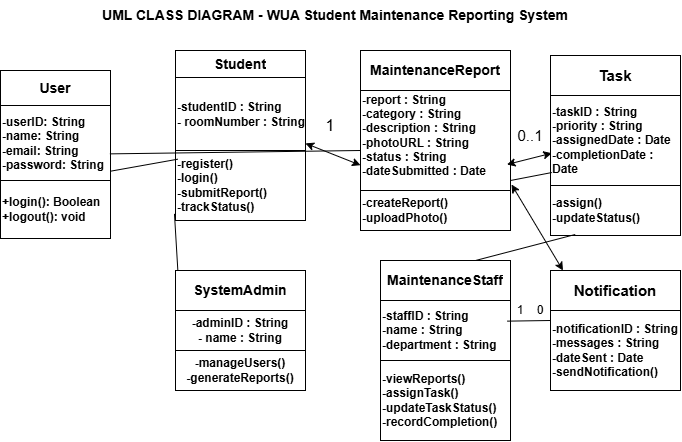

The diagram above was exported from draw.io. Its source (the exported page's mxGraphModel, read from the mxfile embedded in the PNG):
<mxGraphModel dx="806" dy="478" grid="1" gridSize="10" guides="1" tooltips="1" connect="1" arrows="1" fold="1" page="1" pageScale="1" pageWidth="850" pageHeight="1100" math="0" shadow="0">
  <root>
    <mxCell id="0" />
    <mxCell id="1" parent="0" />
    <mxCell id="l7824IWueSiUm3YCax25-33" parent="1" style="shape=table;startSize=0;container=1;collapsible=0;childLayout=tableLayout;fixedHeader=1;tableRender=collapsed;" value="" vertex="1">
      <mxGeometry height="170" width="130" x="225" y="60" as="geometry" />
    </mxCell>
    <mxCell id="l7824IWueSiUm3YCax25-34" parent="l7824IWueSiUm3YCax25-33" style="shape=tableRow;horizontal=0;startSize=0;swimlaneHead=0;swimlaneBody=0;strokeColor=inherit;collapsible=0;dropTarget=0;fillColor=none;points=[[0,0.5],[1,0.5]];portConstraint=eastwest;fixedHeader=1;" value="" vertex="1">
      <mxGeometry height="27" width="130" as="geometry" />
    </mxCell>
    <mxCell id="l7824IWueSiUm3YCax25-35" parent="l7824IWueSiUm3YCax25-34" style="shape=partialRectangle;html=1;whiteSpace=wrap;connectable=0;strokeColor=inherit;overflow=hidden;fillColor=none;pointerEvents=1;fontStyle=1;fontSize=14;" value="Student" vertex="1">
      <mxGeometry height="27" width="130" as="geometry">
        <mxRectangle height="27" width="130" as="alternateBounds" />
      </mxGeometry>
    </mxCell>
    <mxCell id="l7824IWueSiUm3YCax25-36" parent="l7824IWueSiUm3YCax25-33" style="shape=tableRow;horizontal=0;startSize=0;swimlaneHead=0;swimlaneBody=0;strokeColor=inherit;collapsible=0;dropTarget=0;fillColor=none;points=[[0,0.5],[1,0.5]];portConstraint=eastwest;fixedHeader=1;" value="" vertex="1">
      <mxGeometry height="73" width="130" y="27" as="geometry" />
    </mxCell>
    <mxCell id="l7824IWueSiUm3YCax25-37" parent="l7824IWueSiUm3YCax25-36" style="shape=partialRectangle;html=1;whiteSpace=wrap;connectable=0;strokeColor=inherit;overflow=hidden;fillColor=none;pointerEvents=1;align=left;" value="&lt;b&gt;-studentID : String&lt;/b&gt;&lt;div&gt;&lt;div&gt;&lt;b&gt;- roomNumber : String&lt;/b&gt;&lt;/div&gt;&lt;/div&gt;" vertex="1">
      <mxGeometry height="73" width="130" as="geometry">
        <mxRectangle height="73" width="130" as="alternateBounds" />
      </mxGeometry>
    </mxCell>
    <mxCell id="l7824IWueSiUm3YCax25-38" parent="l7824IWueSiUm3YCax25-33" style="shape=tableRow;horizontal=0;startSize=0;swimlaneHead=0;swimlaneBody=0;strokeColor=inherit;collapsible=0;dropTarget=0;fillColor=none;points=[[0,0.5],[1,0.5]];portConstraint=eastwest;fixedHeader=1;" value="" vertex="1">
      <mxGeometry height="70" width="130" y="100" as="geometry" />
    </mxCell>
    <mxCell id="l7824IWueSiUm3YCax25-39" parent="l7824IWueSiUm3YCax25-38" style="shape=partialRectangle;html=1;whiteSpace=wrap;connectable=0;strokeColor=inherit;overflow=hidden;fillColor=none;pointerEvents=1;align=left;" value="&lt;b&gt;-register()&lt;/b&gt;&lt;div&gt;&lt;b&gt;-login()&lt;/b&gt;&lt;/div&gt;&lt;div&gt;&lt;b&gt;-submitReport()&lt;/b&gt;&lt;/div&gt;&lt;div&gt;&lt;b&gt;-trackStatus()&lt;/b&gt;&lt;/div&gt;" vertex="1">
      <mxGeometry height="70" width="130" as="geometry">
        <mxRectangle height="70" width="130" as="alternateBounds" />
      </mxGeometry>
    </mxCell>
    <mxCell id="l7824IWueSiUm3YCax25-41" parent="1" style="shape=table;startSize=0;container=1;collapsible=0;childLayout=tableLayout;fixedHeader=1;tableRender=collapsed;" value="" vertex="1">
      <mxGeometry height="180" width="150" x="410" y="60" as="geometry" />
    </mxCell>
    <mxCell id="l7824IWueSiUm3YCax25-42" parent="l7824IWueSiUm3YCax25-41" style="shape=tableRow;horizontal=0;startSize=0;swimlaneHead=0;swimlaneBody=0;strokeColor=inherit;collapsible=0;dropTarget=0;fillColor=none;points=[[0,0.5],[1,0.5]];portConstraint=eastwest;fixedHeader=1;fontStyle=1" value="" vertex="1">
      <mxGeometry height="40" width="150" as="geometry" />
    </mxCell>
    <mxCell id="l7824IWueSiUm3YCax25-43" parent="l7824IWueSiUm3YCax25-42" style="shape=partialRectangle;html=1;whiteSpace=wrap;connectable=0;strokeColor=inherit;overflow=hidden;fillColor=none;pointerEvents=1;" value="&lt;b&gt;&lt;font style=&quot;font-size: 14px;&quot;&gt;MaintenanceReport&lt;/font&gt;&lt;/b&gt;" vertex="1">
      <mxGeometry height="40" width="150" as="geometry">
        <mxRectangle height="40" width="150" as="alternateBounds" />
      </mxGeometry>
    </mxCell>
    <mxCell id="l7824IWueSiUm3YCax25-44" parent="l7824IWueSiUm3YCax25-41" style="shape=tableRow;horizontal=0;startSize=0;swimlaneHead=0;swimlaneBody=0;strokeColor=inherit;collapsible=0;dropTarget=0;fillColor=none;points=[[0,0.5],[1,0.5]];portConstraint=eastwest;fixedHeader=1;" value="" vertex="1">
      <mxGeometry height="100" width="150" y="40" as="geometry" />
    </mxCell>
    <mxCell id="l7824IWueSiUm3YCax25-45" parent="l7824IWueSiUm3YCax25-44" style="shape=partialRectangle;html=1;whiteSpace=wrap;connectable=0;strokeColor=inherit;overflow=hidden;fillColor=none;pointerEvents=1;align=left;" value="&lt;b&gt;-report : String&lt;/b&gt;&lt;div&gt;&lt;b&gt;-category : String&lt;/b&gt;&lt;/div&gt;&lt;div&gt;&lt;b&gt;-description : String&lt;/b&gt;&lt;/div&gt;&lt;div&gt;&lt;b&gt;-photoURL : String&lt;/b&gt;&lt;/div&gt;&lt;div&gt;&lt;b&gt;-status : String&lt;/b&gt;&lt;/div&gt;&lt;div&gt;&lt;b&gt;-dateSubmitted : Date&lt;/b&gt;&lt;/div&gt;&lt;div&gt;&lt;br&gt;&lt;/div&gt;" vertex="1">
      <mxGeometry height="100" width="150" as="geometry">
        <mxRectangle height="100" width="150" as="alternateBounds" />
      </mxGeometry>
    </mxCell>
    <mxCell id="l7824IWueSiUm3YCax25-46" parent="l7824IWueSiUm3YCax25-41" style="shape=tableRow;horizontal=0;startSize=0;swimlaneHead=0;swimlaneBody=0;strokeColor=inherit;collapsible=0;dropTarget=0;fillColor=none;points=[[0,0.5],[1,0.5]];portConstraint=eastwest;fixedHeader=1;" value="" vertex="1">
      <mxGeometry height="40" width="150" y="140" as="geometry" />
    </mxCell>
    <mxCell id="l7824IWueSiUm3YCax25-47" parent="l7824IWueSiUm3YCax25-46" style="shape=partialRectangle;html=1;whiteSpace=wrap;connectable=0;strokeColor=inherit;overflow=hidden;fillColor=none;pointerEvents=1;align=left;" value="&lt;b&gt;-createReport()&lt;/b&gt;&lt;div&gt;&lt;b&gt;-uploadPhoto()&lt;/b&gt;&lt;/div&gt;" vertex="1">
      <mxGeometry height="40" width="150" as="geometry">
        <mxRectangle height="40" width="150" as="alternateBounds" />
      </mxGeometry>
    </mxCell>
    <mxCell id="l7824IWueSiUm3YCax25-48" parent="1" style="shape=table;startSize=0;container=1;collapsible=0;childLayout=tableLayout;fixedHeader=1;tableRender=collapsed;" value="" vertex="1">
      <mxGeometry height="180" width="130" x="600" y="65" as="geometry" />
    </mxCell>
    <mxCell id="l7824IWueSiUm3YCax25-49" parent="l7824IWueSiUm3YCax25-48" style="shape=tableRow;horizontal=0;startSize=0;swimlaneHead=0;swimlaneBody=0;strokeColor=inherit;collapsible=0;dropTarget=0;fillColor=none;points=[[0,0.5],[1,0.5]];portConstraint=eastwest;fixedHeader=1;" value="" vertex="1">
      <mxGeometry height="40" width="130" as="geometry" />
    </mxCell>
    <mxCell id="l7824IWueSiUm3YCax25-50" parent="l7824IWueSiUm3YCax25-49" style="shape=partialRectangle;html=1;whiteSpace=wrap;connectable=0;strokeColor=inherit;overflow=hidden;fillColor=none;pointerEvents=1;" value="&lt;b&gt;&lt;font style=&quot;font-size: 15px;&quot;&gt;Task&lt;/font&gt;&lt;/b&gt;" vertex="1">
      <mxGeometry height="40" width="130" as="geometry">
        <mxRectangle height="40" width="130" as="alternateBounds" />
      </mxGeometry>
    </mxCell>
    <mxCell id="l7824IWueSiUm3YCax25-51" parent="l7824IWueSiUm3YCax25-48" style="shape=tableRow;horizontal=0;startSize=0;swimlaneHead=0;swimlaneBody=0;strokeColor=inherit;collapsible=0;dropTarget=0;fillColor=none;points=[[0,0.5],[1,0.5]];portConstraint=eastwest;fixedHeader=1;" value="" vertex="1">
      <mxGeometry height="90" width="130" y="40" as="geometry" />
    </mxCell>
    <mxCell id="l7824IWueSiUm3YCax25-52" parent="l7824IWueSiUm3YCax25-51" style="shape=partialRectangle;html=1;whiteSpace=wrap;connectable=0;strokeColor=inherit;overflow=hidden;fillColor=none;pointerEvents=1;align=left;" value="&lt;b&gt;-taskID : String&lt;/b&gt;&lt;div&gt;&lt;b&gt;-priority : String&lt;/b&gt;&lt;/div&gt;&lt;div&gt;&lt;b&gt;-assignedDate : Date&lt;/b&gt;&lt;/div&gt;&lt;div&gt;&lt;b&gt;-completionDate : Date&lt;/b&gt;&lt;/div&gt;" vertex="1">
      <mxGeometry height="90" width="130" as="geometry">
        <mxRectangle height="90" width="130" as="alternateBounds" />
      </mxGeometry>
    </mxCell>
    <mxCell id="l7824IWueSiUm3YCax25-53" parent="l7824IWueSiUm3YCax25-48" style="shape=tableRow;horizontal=0;startSize=0;swimlaneHead=0;swimlaneBody=0;strokeColor=inherit;collapsible=0;dropTarget=0;fillColor=none;points=[[0,0.5],[1,0.5]];portConstraint=eastwest;fixedHeader=1;" value="" vertex="1">
      <mxGeometry height="50" width="130" y="130" as="geometry" />
    </mxCell>
    <mxCell id="l7824IWueSiUm3YCax25-54" parent="l7824IWueSiUm3YCax25-53" style="shape=partialRectangle;html=1;whiteSpace=wrap;connectable=0;strokeColor=inherit;overflow=hidden;fillColor=none;pointerEvents=1;align=left;" value="&lt;b&gt;-assign()&lt;/b&gt;&lt;div&gt;&lt;b&gt;-updateStatus()&lt;/b&gt;&lt;/div&gt;" vertex="1">
      <mxGeometry height="50" width="130" as="geometry">
        <mxRectangle height="50" width="130" as="alternateBounds" />
      </mxGeometry>
    </mxCell>
    <mxCell id="l7824IWueSiUm3YCax25-55" parent="1" style="shape=table;startSize=0;container=1;collapsible=0;childLayout=tableLayout;fixedHeader=1;tableRender=collapsed;" value="" vertex="1">
      <mxGeometry height="120" width="130" x="225" y="280" as="geometry" />
    </mxCell>
    <mxCell id="l7824IWueSiUm3YCax25-56" parent="l7824IWueSiUm3YCax25-55" style="shape=tableRow;horizontal=0;startSize=0;swimlaneHead=0;swimlaneBody=0;strokeColor=inherit;collapsible=0;dropTarget=0;fillColor=none;points=[[0,0.5],[1,0.5]];portConstraint=eastwest;fixedHeader=1;" value="" vertex="1">
      <mxGeometry height="40" width="130" as="geometry" />
    </mxCell>
    <mxCell id="l7824IWueSiUm3YCax25-57" parent="l7824IWueSiUm3YCax25-56" style="shape=partialRectangle;html=1;whiteSpace=wrap;connectable=0;strokeColor=inherit;overflow=hidden;fillColor=none;pointerEvents=1;" value="&lt;b&gt;&lt;font style=&quot;font-size: 14px;&quot;&gt;SystemAdmin&lt;/font&gt;&lt;/b&gt;" vertex="1">
      <mxGeometry height="40" width="130" as="geometry">
        <mxRectangle height="40" width="130" as="alternateBounds" />
      </mxGeometry>
    </mxCell>
    <mxCell id="l7824IWueSiUm3YCax25-58" parent="l7824IWueSiUm3YCax25-55" style="shape=tableRow;horizontal=0;startSize=0;swimlaneHead=0;swimlaneBody=0;strokeColor=inherit;collapsible=0;dropTarget=0;fillColor=none;points=[[0,0.5],[1,0.5]];portConstraint=eastwest;fixedHeader=1;" value="" vertex="1">
      <mxGeometry height="40" width="130" y="40" as="geometry" />
    </mxCell>
    <mxCell id="l7824IWueSiUm3YCax25-59" parent="l7824IWueSiUm3YCax25-58" style="shape=partialRectangle;html=1;whiteSpace=wrap;connectable=0;strokeColor=inherit;overflow=hidden;fillColor=none;pointerEvents=1;" value="&lt;b&gt;-adminID : String&lt;/b&gt;&lt;div&gt;&lt;b&gt;- name : String&lt;/b&gt;&lt;/div&gt;" vertex="1">
      <mxGeometry height="40" width="130" as="geometry">
        <mxRectangle height="40" width="130" as="alternateBounds" />
      </mxGeometry>
    </mxCell>
    <mxCell id="l7824IWueSiUm3YCax25-60" parent="l7824IWueSiUm3YCax25-55" style="shape=tableRow;horizontal=0;startSize=0;swimlaneHead=0;swimlaneBody=0;strokeColor=inherit;collapsible=0;dropTarget=0;fillColor=none;points=[[0,0.5],[1,0.5]];portConstraint=eastwest;fixedHeader=1;" value="" vertex="1">
      <mxGeometry height="40" width="130" y="80" as="geometry" />
    </mxCell>
    <mxCell id="l7824IWueSiUm3YCax25-61" parent="l7824IWueSiUm3YCax25-60" style="shape=partialRectangle;html=1;whiteSpace=wrap;connectable=0;strokeColor=inherit;overflow=hidden;fillColor=none;pointerEvents=1;" value="&lt;b&gt;-manageUsers()&lt;/b&gt;&lt;div&gt;&lt;b&gt;-generateReports()&lt;/b&gt;&lt;/div&gt;" vertex="1">
      <mxGeometry height="40" width="130" as="geometry">
        <mxRectangle height="40" width="130" as="alternateBounds" />
      </mxGeometry>
    </mxCell>
    <mxCell id="l7824IWueSiUm3YCax25-62" parent="1" style="shape=table;startSize=0;container=1;collapsible=0;childLayout=tableLayout;fixedHeader=1;tableRender=collapsed;" value="" vertex="1">
      <mxGeometry height="180" width="130" x="430" y="270" as="geometry" />
    </mxCell>
    <mxCell id="l7824IWueSiUm3YCax25-63" parent="l7824IWueSiUm3YCax25-62" style="shape=tableRow;horizontal=0;startSize=0;swimlaneHead=0;swimlaneBody=0;strokeColor=inherit;collapsible=0;dropTarget=0;fillColor=none;points=[[0,0.5],[1,0.5]];portConstraint=eastwest;fixedHeader=1;" value="" vertex="1">
      <mxGeometry height="40" width="130" as="geometry" />
    </mxCell>
    <mxCell id="l7824IWueSiUm3YCax25-64" parent="l7824IWueSiUm3YCax25-63" style="shape=partialRectangle;html=1;whiteSpace=wrap;connectable=0;strokeColor=inherit;overflow=hidden;fillColor=none;pointerEvents=1;" value="&lt;b&gt;&lt;font style=&quot;font-size: 14px;&quot;&gt;MaintenanceStaff&lt;/font&gt;&lt;/b&gt;" vertex="1">
      <mxGeometry height="40" width="130" as="geometry">
        <mxRectangle height="40" width="130" as="alternateBounds" />
      </mxGeometry>
    </mxCell>
    <mxCell id="l7824IWueSiUm3YCax25-65" parent="l7824IWueSiUm3YCax25-62" style="shape=tableRow;horizontal=0;startSize=0;swimlaneHead=0;swimlaneBody=0;strokeColor=inherit;collapsible=0;dropTarget=0;fillColor=none;points=[[0,0.5],[1,0.5]];portConstraint=eastwest;fixedHeader=1;" value="" vertex="1">
      <mxGeometry height="60" width="130" y="40" as="geometry" />
    </mxCell>
    <mxCell id="l7824IWueSiUm3YCax25-66" parent="l7824IWueSiUm3YCax25-65" style="shape=partialRectangle;html=1;whiteSpace=wrap;connectable=0;strokeColor=inherit;overflow=hidden;fillColor=none;pointerEvents=1;align=left;" value="&lt;b&gt;-staffID : String&lt;/b&gt;&lt;div&gt;&lt;b&gt;-name : String&lt;/b&gt;&lt;/div&gt;&lt;div&gt;&lt;b&gt;-department : String&lt;/b&gt;&lt;/div&gt;" vertex="1">
      <mxGeometry height="60" width="130" as="geometry">
        <mxRectangle height="60" width="130" as="alternateBounds" />
      </mxGeometry>
    </mxCell>
    <mxCell id="l7824IWueSiUm3YCax25-67" parent="l7824IWueSiUm3YCax25-62" style="shape=tableRow;horizontal=0;startSize=0;swimlaneHead=0;swimlaneBody=0;strokeColor=inherit;collapsible=0;dropTarget=0;fillColor=none;points=[[0,0.5],[1,0.5]];portConstraint=eastwest;fixedHeader=1;" value="" vertex="1">
      <mxGeometry height="80" width="130" y="100" as="geometry" />
    </mxCell>
    <mxCell id="l7824IWueSiUm3YCax25-68" parent="l7824IWueSiUm3YCax25-67" style="shape=partialRectangle;html=1;whiteSpace=wrap;connectable=0;strokeColor=inherit;overflow=hidden;fillColor=none;pointerEvents=1;align=left;" value="&lt;b&gt;-viewReports()&lt;/b&gt;&lt;div&gt;&lt;b&gt;-assignTask()&lt;/b&gt;&lt;/div&gt;&lt;div&gt;&lt;b&gt;-updateTaskStatus()&lt;/b&gt;&lt;/div&gt;&lt;div&gt;&lt;b&gt;-recordCompletion()&lt;/b&gt;&lt;/div&gt;" vertex="1">
      <mxGeometry height="80" width="130" as="geometry">
        <mxRectangle height="80" width="130" as="alternateBounds" />
      </mxGeometry>
    </mxCell>
    <mxCell id="l7824IWueSiUm3YCax25-69" parent="1" style="shape=table;startSize=0;container=1;collapsible=0;childLayout=tableLayout;fixedHeader=1;tableRender=collapsed;" value="" vertex="1">
      <mxGeometry height="120" width="130" x="600" y="280" as="geometry" />
    </mxCell>
    <mxCell id="l7824IWueSiUm3YCax25-70" parent="l7824IWueSiUm3YCax25-69" style="shape=tableRow;horizontal=0;startSize=0;swimlaneHead=0;swimlaneBody=0;strokeColor=inherit;collapsible=0;dropTarget=0;fillColor=none;points=[[0,0.5],[1,0.5]];portConstraint=eastwest;fixedHeader=1;" value="" vertex="1">
      <mxGeometry height="40" width="130" as="geometry" />
    </mxCell>
    <mxCell id="l7824IWueSiUm3YCax25-71" parent="l7824IWueSiUm3YCax25-70" style="shape=partialRectangle;html=1;whiteSpace=wrap;connectable=0;strokeColor=inherit;overflow=hidden;fillColor=none;pointerEvents=1;" value="&lt;b&gt;&lt;font style=&quot;font-size: 15px;&quot;&gt;Notification&lt;/font&gt;&lt;/b&gt;" vertex="1">
      <mxGeometry height="40" width="130" as="geometry">
        <mxRectangle height="40" width="130" as="alternateBounds" />
      </mxGeometry>
    </mxCell>
    <mxCell id="l7824IWueSiUm3YCax25-72" parent="l7824IWueSiUm3YCax25-69" style="shape=tableRow;horizontal=0;startSize=0;swimlaneHead=0;swimlaneBody=0;strokeColor=inherit;collapsible=0;dropTarget=0;fillColor=none;points=[[0,0.5],[1,0.5]];portConstraint=eastwest;fixedHeader=1;" value="" vertex="1">
      <mxGeometry height="80" width="130" y="40" as="geometry" />
    </mxCell>
    <mxCell id="l7824IWueSiUm3YCax25-73" parent="l7824IWueSiUm3YCax25-72" style="shape=partialRectangle;html=1;whiteSpace=wrap;connectable=0;strokeColor=inherit;overflow=hidden;fillColor=none;pointerEvents=1;align=left;" value="&lt;b&gt;-notificationID : String&lt;/b&gt;&lt;div&gt;&lt;b&gt;-messages : String&lt;/b&gt;&lt;/div&gt;&lt;div&gt;&lt;b&gt;-dateSent : Date&lt;/b&gt;&lt;/div&gt;&lt;div&gt;&lt;b&gt;-sendNotification()&lt;/b&gt;&lt;/div&gt;" vertex="1">
      <mxGeometry height="80" width="130" as="geometry">
        <mxRectangle height="80" width="130" as="alternateBounds" />
      </mxGeometry>
    </mxCell>
    <mxCell id="l7824IWueSiUm3YCax25-74" parent="1" style="text;html=1;whiteSpace=wrap;strokeColor=none;fillColor=none;align=center;verticalAlign=middle;rounded=0;" value="&lt;b&gt;&lt;font style=&quot;font-size: 14px;&quot;&gt;UML CLASS DIAGRAM - WUA Student Maintenance Reporting System&lt;/font&gt;&lt;/b&gt;" vertex="1">
      <mxGeometry height="30" width="590" x="90" y="10" as="geometry" />
    </mxCell>
    <mxCell id="l7824IWueSiUm3YCax25-75" edge="1" parent="1" source="l7824IWueSiUm3YCax25-36" style="endArrow=classic;startArrow=classic;html=1;rounded=0;exitX=1;exitY=0.903;exitDx=0;exitDy=0;exitPerimeter=0;entryX=0;entryY=0.747;entryDx=0;entryDy=0;entryPerimeter=0;" target="l7824IWueSiUm3YCax25-44" value="">
      <mxGeometry height="50" relative="1" width="50" as="geometry">
        <mxPoint x="350" y="250" as="sourcePoint" />
        <mxPoint x="320" y="187.3" as="targetPoint" />
      </mxGeometry>
    </mxCell>
    <mxCell id="l7824IWueSiUm3YCax25-76" parent="1" style="text;html=1;whiteSpace=wrap;strokeColor=none;fillColor=none;align=center;verticalAlign=middle;rounded=0;" value="&lt;font style=&quot;font-size: 16px;&quot;&gt;1&lt;/font&gt;" vertex="1">
      <mxGeometry height="30" width="60" x="350" y="120" as="geometry" />
    </mxCell>
    <mxCell id="l7824IWueSiUm3YCax25-77" edge="1" parent="1" source="l7824IWueSiUm3YCax25-44" style="endArrow=classic;startArrow=classic;html=1;rounded=0;entryX=0.01;entryY=0.641;entryDx=0;entryDy=0;entryPerimeter=0;exitX=0.976;exitY=0.74;exitDx=0;exitDy=0;exitPerimeter=0;" target="l7824IWueSiUm3YCax25-51" value="">
      <mxGeometry height="50" relative="1" width="50" as="geometry">
        <mxPoint x="470" y="178.7" as="sourcePoint" />
        <mxPoint x="515" y="160" as="targetPoint" />
      </mxGeometry>
    </mxCell>
    <mxCell id="l7824IWueSiUm3YCax25-78" parent="1" style="text;html=1;whiteSpace=wrap;strokeColor=none;fillColor=none;align=center;verticalAlign=middle;rounded=0;" value="&lt;font style=&quot;font-size: 15px;&quot;&gt;0..1&lt;/font&gt;" vertex="1">
      <mxGeometry height="30" width="60" x="550" y="130" as="geometry" />
    </mxCell>
    <mxCell id="l7824IWueSiUm3YCax25-79" edge="1" parent="1" source="l7824IWueSiUm3YCax25-44" style="endArrow=classic;startArrow=classic;html=1;rounded=0;entryX=0.096;entryY=0;entryDx=0;entryDy=0;entryPerimeter=0;exitX=1.007;exitY=0.94;exitDx=0;exitDy=0;exitPerimeter=0;" target="l7824IWueSiUm3YCax25-70" value="">
      <mxGeometry height="50" relative="1" width="50" as="geometry">
        <mxPoint x="458" y="280" as="sourcePoint" />
        <mxPoint x="508" y="230" as="targetPoint" />
      </mxGeometry>
    </mxCell>
    <mxCell id="l7824IWueSiUm3YCax25-81" edge="1" parent="1" source="l7824IWueSiUm3YCax25-63" style="endArrow=none;html=1;rounded=0;exitX=0.731;exitY=0;exitDx=0;exitDy=0;exitPerimeter=0;entryX=0.19;entryY=0.98;entryDx=0;entryDy=0;entryPerimeter=0;" target="l7824IWueSiUm3YCax25-53" value="">
      <mxGeometry height="50" relative="1" width="50" as="geometry">
        <mxPoint x="350" y="240" as="sourcePoint" />
        <mxPoint x="540" y="260" as="targetPoint" />
      </mxGeometry>
    </mxCell>
    <mxCell id="l7824IWueSiUm3YCax25-82" parent="1" style="shape=table;startSize=0;container=1;collapsible=0;childLayout=tableLayout;fixedHeader=1;tableRender=collapsed;" value="" vertex="1">
      <mxGeometry height="168" width="110" x="50" y="80" as="geometry" />
    </mxCell>
    <mxCell id="l7824IWueSiUm3YCax25-83" parent="l7824IWueSiUm3YCax25-82" style="shape=tableRow;horizontal=0;startSize=0;swimlaneHead=0;swimlaneBody=0;strokeColor=inherit;collapsible=0;dropTarget=0;fillColor=none;points=[[0,0.5],[1,0.5]];portConstraint=eastwest;fixedHeader=1;" value="" vertex="1">
      <mxGeometry height="35" width="110" as="geometry" />
    </mxCell>
    <mxCell id="l7824IWueSiUm3YCax25-84" parent="l7824IWueSiUm3YCax25-83" style="shape=partialRectangle;html=1;whiteSpace=wrap;connectable=0;strokeColor=inherit;overflow=hidden;fillColor=none;pointerEvents=1;" value="&lt;b&gt;&lt;font style=&quot;font-size: 14px;&quot;&gt;User&lt;/font&gt;&lt;/b&gt;" vertex="1">
      <mxGeometry height="35" width="110" as="geometry">
        <mxRectangle height="35" width="110" as="alternateBounds" />
      </mxGeometry>
    </mxCell>
    <mxCell id="l7824IWueSiUm3YCax25-85" parent="l7824IWueSiUm3YCax25-82" style="shape=tableRow;horizontal=0;startSize=0;swimlaneHead=0;swimlaneBody=0;strokeColor=inherit;collapsible=0;dropTarget=0;fillColor=none;points=[[0,0.5],[1,0.5]];portConstraint=eastwest;fixedHeader=1;" value="" vertex="1">
      <mxGeometry height="75" width="110" y="35" as="geometry" />
    </mxCell>
    <mxCell id="l7824IWueSiUm3YCax25-86" parent="l7824IWueSiUm3YCax25-85" style="shape=partialRectangle;html=1;whiteSpace=wrap;connectable=0;strokeColor=inherit;overflow=hidden;fillColor=none;pointerEvents=1;align=left;" value="&lt;div&gt;&lt;b&gt;-userID: String&lt;/b&gt;&lt;/div&gt;&lt;div&gt;&lt;b&gt;-name: String&lt;/b&gt;&lt;/div&gt;&lt;div&gt;&lt;b&gt;-email: String&lt;/b&gt;&lt;/div&gt;&lt;div&gt;&lt;b&gt;-password: String&lt;/b&gt;&lt;/div&gt;" vertex="1">
      <mxGeometry height="75" width="110" as="geometry">
        <mxRectangle height="75" width="110" as="alternateBounds" />
      </mxGeometry>
    </mxCell>
    <mxCell id="l7824IWueSiUm3YCax25-87" parent="l7824IWueSiUm3YCax25-82" style="shape=tableRow;horizontal=0;startSize=0;swimlaneHead=0;swimlaneBody=0;strokeColor=inherit;collapsible=0;dropTarget=0;fillColor=none;points=[[0,0.5],[1,0.5]];portConstraint=eastwest;fixedHeader=1;" value="" vertex="1">
      <mxGeometry height="58" width="110" y="110" as="geometry" />
    </mxCell>
    <mxCell id="l7824IWueSiUm3YCax25-88" parent="l7824IWueSiUm3YCax25-87" style="shape=partialRectangle;html=1;whiteSpace=wrap;connectable=0;strokeColor=inherit;overflow=hidden;fillColor=none;pointerEvents=1;align=left;" value="&lt;div&gt;&lt;b&gt;+login(): Boolean&lt;/b&gt;&lt;/div&gt;&lt;div&gt;&lt;b&gt;+logout(): void&lt;/b&gt;&lt;/div&gt;" vertex="1">
      <mxGeometry height="58" width="110" as="geometry">
        <mxRectangle height="58" width="110" as="alternateBounds" />
      </mxGeometry>
    </mxCell>
    <mxCell id="l7824IWueSiUm3YCax25-90" edge="1" parent="1" style="endArrow=none;html=1;rounded=0;entryX=0.01;entryY=0.856;entryDx=0;entryDy=0;entryPerimeter=0;" target="l7824IWueSiUm3YCax25-51" value="">
      <mxGeometry height="50" relative="1" width="50" as="geometry">
        <mxPoint x="560" y="190" as="sourcePoint" />
        <mxPoint x="600" y="190" as="targetPoint" />
      </mxGeometry>
    </mxCell>
    <mxCell id="l7824IWueSiUm3YCax25-91" edge="1" parent="1" source="l7824IWueSiUm3YCax25-85" style="endArrow=none;html=1;rounded=0;exitX=1;exitY=0.876;exitDx=0;exitDy=0;exitPerimeter=0;entryX=0.018;entryY=0.124;entryDx=0;entryDy=0;entryPerimeter=0;" target="l7824IWueSiUm3YCax25-38" value="">
      <mxGeometry height="50" relative="1" width="50" as="geometry">
        <mxPoint x="170" y="220" as="sourcePoint" />
        <mxPoint x="220" y="170" as="targetPoint" />
      </mxGeometry>
    </mxCell>
    <mxCell id="l7824IWueSiUm3YCax25-92" edge="1" parent="1" style="endArrow=none;html=1;rounded=0;entryX=0.004;entryY=0.833;entryDx=0;entryDy=0;entryPerimeter=0;" value="">
      <mxGeometry height="50" relative="1" width="50" as="geometry">
        <mxPoint x="159.4" y="163.37" as="sourcePoint" />
        <mxPoint x="409.9999999999999" y="160.00000000000006" as="targetPoint" />
      </mxGeometry>
    </mxCell>
    <mxCell id="l7824IWueSiUm3YCax25-93" edge="1" parent="1" style="endArrow=none;html=1;rounded=0;entryX=-0.008;entryY=0.905;entryDx=0;entryDy=0;entryPerimeter=0;" target="l7824IWueSiUm3YCax25-38" value="">
      <mxGeometry height="50" relative="1" width="50" as="geometry">
        <mxPoint x="227.34" y="280" as="sourcePoint" />
        <mxPoint x="220" y="230" as="targetPoint" />
      </mxGeometry>
    </mxCell>
    <mxCell id="l7824IWueSiUm3YCax25-95" edge="1" parent="1" source="l7824IWueSiUm3YCax25-65" style="endArrow=none;html=1;rounded=0;exitX=0.974;exitY=0.344;exitDx=0;exitDy=0;exitPerimeter=0;" value="">
      <mxGeometry height="50" relative="1" width="50" as="geometry">
        <mxPoint x="550" y="380" as="sourcePoint" />
        <mxPoint x="600" y="330" as="targetPoint" />
      </mxGeometry>
    </mxCell>
    <mxCell id="l7824IWueSiUm3YCax25-99" parent="1" style="text;html=1;whiteSpace=wrap;strokeColor=none;fillColor=none;align=center;verticalAlign=middle;rounded=0;" value="1" vertex="1">
      <mxGeometry height="20" width="20" x="560" y="310" as="geometry" />
    </mxCell>
    <mxCell id="l7824IWueSiUm3YCax25-100" parent="1" style="text;html=1;whiteSpace=wrap;strokeColor=none;fillColor=none;align=center;verticalAlign=middle;rounded=0;" value="0" vertex="1">
      <mxGeometry height="10" width="20" x="580" y="315" as="geometry" />
    </mxCell>
  </root>
</mxGraphModel>